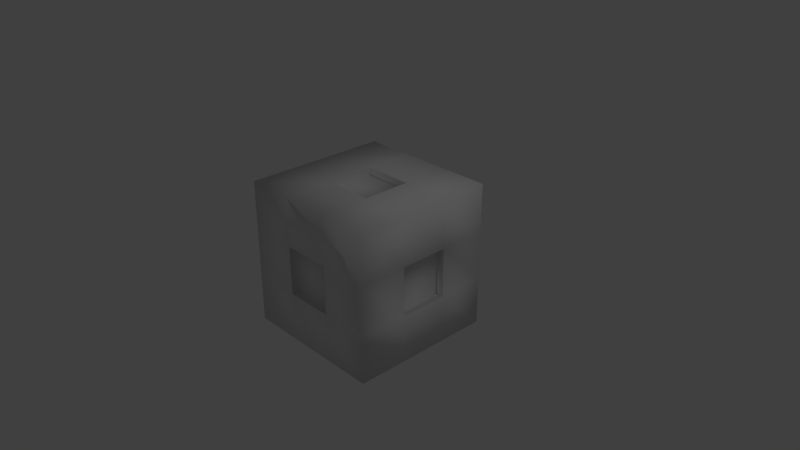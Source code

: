 # Source: PandoraBox.blend  (saved by Blender 2.79.0; exported with 4.5.12 LTS)
import bpy
from mathutils import Matrix  # noqa: F401  (used for matrix-valued properties, if any)

bpy.ops.wm.read_factory_settings(use_empty=True)
scene = bpy.context.scene
scene.name = 'Scene'

# ---- collections
col_collection_1 = bpy.data.collections.new('Collection 1'); scene.collection.children.link(col_collection_1)

# ---- materials (node trees are filled in below, after node groups)
mat_material = bpy.data.materials.new('Material')
mat_material.alpha_threshold = 0.0
mat_material.use_transparent_shadow = False
mat_material.roughness = 0.5
mat_material.line_color = (0.0, 0.0, 0.0, 1.0)

# ---- material node trees

# ---- world
world_world = bpy.data.worlds.new('World'); scene.world = world_world
world_world.color = (0.05088, 0.05088, 0.05088)
world_world.use_sun_shadow = False
world_world.sun_shadow_jitter_overblur = 0.0
world_world.cycles.sampling_method = 'MANUAL'

# ---- cameras
cam_camera = bpy.data.cameras.new('Camera')
cam_camera.clip_end = 100.0
cam_camera.lens = 35.0
cam_camera.sensor_width = 32.0
cam_camera.sensor_height = 18.0
cam_camera.ortho_scale = 7.314
cam_camera.dof.focus_distance = 0.0
cam_camera.dof.aperture_fstop = 128.0

# ---- lights
light_lamp = bpy.data.lights.new('Lamp', 'POINT')
light_lamp.transmission_factor = 0.0
light_lamp.cutoff_distance = 30.0
light_lamp.energy = 100.0
light_lamp.shadow_buffer_clip_start = 1.001
light_lamp.shadow_soft_size = 0.1
light_lamp.shadow_maximum_resolution = 0.006
light_lamp.use_absolute_resolution = True

# ---- meshes
me_cube = bpy.data.meshes.new('Cube')
me_cube.from_pydata([(1.0, 1.0, -1.0), (1.0, -1.0, -1.0), (-1.0, -1.0, -1.0), (-1.0, 1.0, -1.0), (1.0, 1.0, 1.0), (1.0, -1.0, 1.0), (-1.0, -1.0, 1.0), (-1.0, 1.0, 1.0), (1.0, 0.3333, -1.0), (1.0, -0.3333, -1.0), (-1.0, -0.3333, -1.0), (-1.0, 0.3333, -1.0), (1.0, 0.3333, 1.0), (1.0, -0.3333, 1.0), (-1.0, -0.3333, 1.0), (-1.0, 0.3333, 1.0), (0.3333, 1.0, -1.0), (-0.3333, 1.0, -1.0), (0.3333, -1.0, -1.0), (-0.3333, -1.0, -1.0), (0.3333, 1.0, 1.0), (-0.3333, 1.0, 1.0), (0.3333, -1.0, 1.0), (-0.3333, -1.0, 1.0), (-0.3333, 0.3333, 1.0), (0.3333, 0.3333, 1.0), (-0.3333, -0.3333, 1.0), (0.3333, -0.3333, 1.0), (0.3333, 0.3333, -1.0), (-0.3333, 0.3333, -1.0), (0.3333, -0.3333, -1.0), (-0.3333, -0.3333, -1.0), (1.0, 1.0, -0.3333), (1.0, 1.0, 0.3333), (1.0, -1.0, -0.3333), (1.0, -1.0, 0.3333), (-1.0, -1.0, -0.3333), (-1.0, -1.0, 0.3333), (-1.0, 1.0, -0.3333), (-1.0, 1.0, 0.3333), (-1.0, -0.3333, 0.3333), (-1.0, -0.3333, -0.3333), (-1.0, 0.3333, 0.3333), (-1.0, 0.3333, -0.3333), (1.0, 0.3333, 0.3333), (1.0, 0.3333, -0.3333), (1.0, -0.3333, 0.3333), (1.0, -0.3333, -0.3333), (0.3333, 1.0, -0.3333), (0.3333, 1.0, 0.3333), (-0.3333, 1.0, -0.3333), (-0.3333, 1.0, 0.3333), (0.3333, -1.0, 0.3333), (0.3333, -1.0, -0.3333), (-0.3333, -1.0, 0.3333), (-0.3333, -1.0, -0.3333), (-0.3333, 0.3333, 1.0), (0.3333, 0.3333, 1.0), (-0.3333, -0.3333, 1.0), (0.3333, -0.3333, 1.0), (-0.3333, 0.3333, 0.9), (0.3333, 0.3333, 0.9), (-0.3333, -0.3333, 0.9), (0.3333, -0.3333, 0.9), (0.3333, -0.9, 0.3333), (0.3333, -0.9, -0.3333), (-0.3333, -0.9, 0.3333), (-0.3333, -0.9, -0.3333), (0.9, 0.3333, 0.3333), (0.9, 0.3333, -0.3333), (0.9, -0.3333, 0.3333), (0.9, -0.3333, -0.3333), (-0.9, -0.3333, 0.3333), (-0.9, -0.3333, -0.3333), (-0.9, 0.3333, 0.3333), (-0.9, 0.3333, -0.3333), (0.3333, 0.9, -0.3333), (0.3333, 0.9, 0.3333), (-0.3333, 0.9, -0.3333), (-0.3333, 0.9, 0.3333), (0.3333, 0.3333, -0.9), (-0.3333, 0.3333, -0.9), (0.3333, -0.3333, -0.9), (-0.3333, -0.3333, -0.9)], [], [(31, 19, 2, 10), (26, 14, 6, 23), (46, 13, 5, 35), (54, 23, 6, 37), (42, 15, 7, 39), (50, 17, 3, 38), (37, 6, 14, 40), (40, 14, 15, 42), (33, 4, 12, 44), (44, 12, 13, 46), (21, 7, 15, 24), (24, 15, 14, 26), (17, 29, 11, 3), (29, 31, 10, 11), (8, 9, 30, 28), (31, 29, 81, 83), (0, 8, 28, 16), (16, 28, 29, 17), (12, 25, 27, 13), (26, 27, 59, 58), (4, 20, 25, 12), (20, 21, 24, 25), (32, 0, 16, 48), (48, 16, 17, 50), (35, 5, 22, 52), (52, 22, 23, 54), (13, 27, 22, 5), (27, 26, 23, 22), (9, 1, 18, 30), (30, 18, 19, 31), (18, 53, 55, 19), (52, 54, 66, 64), (1, 34, 53, 18), (34, 35, 52, 53), (20, 49, 51, 21), (48, 50, 78, 76), (4, 33, 49, 20), (33, 32, 48, 49), (8, 45, 47, 9), (47, 45, 69, 71), (0, 32, 45, 8), (32, 33, 44, 45), (10, 41, 43, 11), (43, 41, 73, 75), (2, 36, 41, 10), (36, 37, 40, 41), (21, 51, 39, 7), (51, 50, 38, 39), (11, 43, 38, 3), (43, 42, 39, 38), (19, 55, 36, 2), (55, 54, 37, 36), (9, 47, 34, 1), (47, 46, 35, 34), (56, 58, 62, 60), (25, 24, 56, 57), (27, 25, 57, 59), (24, 26, 58, 56), (61, 60, 62, 63), (58, 59, 63, 62), (59, 57, 61, 63), (57, 56, 60, 61), (65, 64, 66, 67), (54, 55, 67, 66), (53, 52, 64, 65), (55, 53, 65, 67), (69, 68, 70, 71), (46, 47, 71, 70), (45, 44, 68, 69), (44, 46, 70, 68), (73, 72, 74, 75), (40, 42, 74, 72), (42, 43, 75, 74), (41, 40, 72, 73), (77, 76, 78, 79), (50, 51, 79, 78), (49, 48, 76, 77), (51, 49, 77, 79), (80, 82, 83, 81), (30, 31, 83, 82), (29, 28, 80, 81), (28, 30, 82, 80)])
me_cube.polygons.foreach_set('use_smooth', [True] * 82)
_uv = me_cube.uv_layers.new(name='Mapa UV')
_uv.uv.foreach_set('vector', [0.8796, 0.1179, 0.8714, 0.007368, 0.9873, 0.004391, 0.9903, 0.1203, 0.1115, 0.1134, 0.0001162, 0.1171, 0.001118, 0.0001162, 0.1181, 0.001118, 0.4417, 0.118, 0.3324, 0.1179, 0.3359, 0.008539, 0.4495, 0.00976, 0.2265, 0.4538, 0.2216, 0.3459, 0.3347, 0.3479, 0.3353, 0.4567, 0.5559, 0.4555, 0.551, 0.3459, 0.6651, 0.3483, 0.6654, 0.4582, 0.7735, 0.5712, 0.7784, 0.6792, 0.6653, 0.6772, 0.6647, 0.5684, 0.3353, 0.4567, 0.3347, 0.3479, 0.4403, 0.3486, 0.4457, 0.4597, 0.4457, 0.4597, 0.4403, 0.3486, 0.551, 0.3459, 0.5559, 0.4555, 0.4329, 0.34, 0.3265, 0.3379, 0.33, 0.2284, 0.4409, 0.228, 0.4409, 0.228, 0.33, 0.2284, 0.3324, 0.1179, 0.4417, 0.118, 0.104, 0.3307, 0.002647, 0.3281, 0.003196, 0.2269, 0.1113, 0.2233, 0.1113, 0.2233, 0.003196, 0.2269, 0.0001162, 0.1171, 0.1115, 0.1134, 0.8878, 0.3361, 0.8795, 0.2273, 0.9884, 0.2303, 0.9899, 0.3325, 0.8795, 0.2273, 0.8796, 0.1179, 0.9903, 0.1203, 0.9884, 0.2303, 0.6606, 0.2305, 0.6602, 0.1206, 0.7698, 0.1236, 0.77, 0.2329, 0.8796, 0.1179, 0.8795, 0.2273, 0.8627, 0.215, 0.867, 0.1353, 0.6614, 0.3456, 0.6606, 0.2305, 0.77, 0.2329, 0.7777, 0.3436, 0.7777, 0.3436, 0.77, 0.2329, 0.8795, 0.2273, 0.8878, 0.3361, 0.33, 0.2284, 0.2206, 0.2283, 0.2218, 0.1183, 0.3324, 0.1179, 0.1115, 0.1134, 0.2218, 0.1183, 0.2202, 0.12, 0.1133, 0.1151, 0.3265, 0.3379, 0.2128, 0.3367, 0.2206, 0.2283, 0.33, 0.2284, 0.2128, 0.3367, 0.104, 0.3307, 0.1113, 0.2233, 0.2206, 0.2283, 0.9905, 0.5757, 0.988, 0.6764, 0.887, 0.676, 0.8826, 0.5686, 0.8826, 0.5686, 0.887, 0.676, 0.7784, 0.6792, 0.7735, 0.5712, 0.009504, 0.4494, 0.01203, 0.3487, 0.113, 0.3491, 0.1174, 0.4564, 0.1174, 0.4564, 0.113, 0.3491, 0.2216, 0.3459, 0.2265, 0.4538, 0.3324, 0.1179, 0.2218, 0.1183, 0.2296, 0.006528, 0.3359, 0.008539, 0.2218, 0.1183, 0.1115, 0.1134, 0.1181, 0.001118, 0.2296, 0.006528, 0.6602, 0.1206, 0.6598, 0.01834, 0.7616, 0.01496, 0.7698, 0.1236, 0.7698, 0.1236, 0.7616, 0.01496, 0.8714, 0.007368, 0.8796, 0.1179, 0.1167, 0.6779, 0.1134, 0.5657, 0.2239, 0.5633, 0.2285, 0.6756, 0.1174, 0.4564, 0.2265, 0.4538, 0.2135, 0.4708, 0.1336, 0.4692, 0.0001162, 0.6752, 0.002755, 0.5586, 0.1134, 0.5657, 0.1167, 0.6779, 0.002755, 0.5586, 0.009504, 0.4494, 0.1174, 0.4564, 0.1134, 0.5657, 0.8833, 0.3472, 0.8866, 0.4593, 0.7761, 0.4617, 0.7715, 0.3495, 0.8826, 0.5686, 0.7735, 0.5712, 0.7865, 0.5543, 0.8664, 0.5559, 0.9999, 0.3498, 0.9972, 0.4664, 0.8866, 0.4593, 0.8833, 0.3472, 0.9972, 0.4664, 0.9905, 0.5757, 0.8826, 0.5686, 0.8866, 0.4593, 0.6606, 0.2305, 0.5509, 0.2338, 0.5507, 0.124, 0.6602, 0.1206, 0.5507, 0.124, 0.5509, 0.2338, 0.5341, 0.2203, 0.5375, 0.14, 0.6614, 0.3456, 0.5445, 0.3456, 0.5509, 0.2338, 0.6606, 0.2305, 0.5445, 0.3456, 0.4329, 0.34, 0.4409, 0.228, 0.5509, 0.2338, 0.449, 0.6792, 0.4441, 0.5695, 0.5543, 0.5654, 0.5597, 0.6764, 0.5543, 0.5654, 0.4441, 0.5695, 0.4569, 0.5523, 0.5376, 0.5527, 0.3349, 0.6768, 0.3346, 0.5669, 0.4441, 0.5695, 0.449, 0.6792, 0.3346, 0.5669, 0.3353, 0.4567, 0.4457, 0.4597, 0.4441, 0.5695, 0.7715, 0.3495, 0.7761, 0.4617, 0.6654, 0.4582, 0.6651, 0.3483, 0.7761, 0.4617, 0.7735, 0.5712, 0.6647, 0.5684, 0.6654, 0.4582, 0.5597, 0.6764, 0.5543, 0.5654, 0.6647, 0.5684, 0.6653, 0.6772, 0.5543, 0.5654, 0.5559, 0.4555, 0.6654, 0.4582, 0.6647, 0.5684, 0.2285, 0.6756, 0.2239, 0.5633, 0.3346, 0.5669, 0.3349, 0.6768, 0.2239, 0.5633, 0.2265, 0.4538, 0.3353, 0.4567, 0.3346, 0.5669, 0.6602, 0.1206, 0.5507, 0.124, 0.5582, 0.01605, 0.6598, 0.01834, 0.5507, 0.124, 0.4417, 0.118, 0.4495, 0.00976, 0.5582, 0.01605, 0.113, 0.2216, 0.1133, 0.1151, 0.13, 0.1295, 0.1272, 0.2054, 0.2206, 0.2283, 0.1113, 0.2233, 0.113, 0.2216, 0.2188, 0.2266, 0.2218, 0.1183, 0.2206, 0.2283, 0.2188, 0.2266, 0.2202, 0.12, 0.1113, 0.2233, 0.1115, 0.1134, 0.1133, 0.1151, 0.113, 0.2216, 0.2023, 0.2122, 0.1272, 0.2054, 0.13, 0.1295, 0.2057, 0.1363, 0.1133, 0.1151, 0.2202, 0.12, 0.2057, 0.1363, 0.13, 0.1295, 0.2202, 0.12, 0.2188, 0.2266, 0.2023, 0.2122, 0.2057, 0.1363, 0.2188, 0.2266, 0.113, 0.2216, 0.1272, 0.2054, 0.2023, 0.2122, 0.1266, 0.5486, 0.1336, 0.4692, 0.2135, 0.4708, 0.2073, 0.5504, 0.2265, 0.4538, 0.2239, 0.5633, 0.2073, 0.5504, 0.2135, 0.4708, 0.1134, 0.5657, 0.1174, 0.4564, 0.1336, 0.4692, 0.1266, 0.5486, 0.2239, 0.5633, 0.1134, 0.5657, 0.1266, 0.5486, 0.2073, 0.5504, 0.5341, 0.2203, 0.4543, 0.2118, 0.4583, 0.1314, 0.5375, 0.14, 0.4417, 0.118, 0.5507, 0.124, 0.5375, 0.14, 0.4583, 0.1314, 0.5509, 0.2338, 0.4409, 0.228, 0.4543, 0.2118, 0.5341, 0.2203, 0.4409, 0.228, 0.4417, 0.118, 0.4583, 0.1314, 0.4543, 0.2118, 0.4569, 0.5523, 0.4624, 0.4723, 0.5431, 0.4728, 0.5376, 0.5527, 0.4457, 0.4597, 0.5559, 0.4555, 0.5431, 0.4728, 0.4624, 0.4723, 0.5559, 0.4555, 0.5543, 0.5654, 0.5376, 0.5527, 0.5431, 0.4728, 0.4441, 0.5695, 0.4457, 0.4597, 0.4624, 0.4723, 0.4569, 0.5523, 0.8734, 0.4764, 0.8664, 0.5559, 0.7865, 0.5543, 0.7927, 0.4747, 0.7735, 0.5712, 0.7761, 0.4617, 0.7927, 0.4747, 0.7865, 0.5543, 0.8866, 0.4593, 0.8826, 0.5686, 0.8664, 0.5559, 0.8734, 0.4764, 0.7761, 0.4617, 0.8866, 0.4593, 0.8734, 0.4764, 0.7927, 0.4747, 0.7825, 0.2156, 0.7866, 0.136, 0.867, 0.1353, 0.8627, 0.215, 0.7698, 0.1236, 0.8796, 0.1179, 0.867, 0.1353, 0.7866, 0.136, 0.8795, 0.2273, 0.77, 0.2329, 0.7825, 0.2156, 0.8627, 0.215, 0.77, 0.2329, 0.7698, 0.1236, 0.7866, 0.136, 0.7825, 0.2156])
me_cube.materials.append(mat_material)
me_cube.use_remesh_preserve_volume = False
me_cube.use_remesh_preserve_attributes = False
me_cube.use_mirror_vertex_groups = False
me_cube.update()

# ---- objects
ob_cube = bpy.data.objects.new('Cube', me_cube)
ob_lamp = bpy.data.objects.new('Lamp', light_lamp)
ob_camera = bpy.data.objects.new('Camera', cam_camera)

# ---- transforms, parenting, visibility, modifiers, constraints
ob_cube.location = (0.0, 0.0, 0.0)
ob_cube.lock_rotations_4d = False
ob_cube.empty_display_type = 'ARROWS'
ob_cube.lineart.crease_threshold = 0.0
ob_lamp.location = (4.076, 1.005, 5.904)
ob_lamp.rotation_euler = (0.6503, 0.05522, 1.866)
ob_lamp.lock_rotations_4d = False
ob_lamp.empty_display_type = 'ARROWS'
ob_lamp.color = (0.0, 0.0, 0.0, 0.0)
ob_lamp.lineart.crease_threshold = 0.0
ob_camera.location = (7.481, -6.508, 5.344)
ob_camera.rotation_euler = (1.109, 0.0, 0.8149)
ob_camera.lock_rotations_4d = False
ob_camera.empty_display_type = 'ARROWS'
ob_camera.color = (0.0, 0.0, 0.0, 0.0)
ob_camera.display_type = 'WIRE'
ob_camera.lineart.crease_threshold = 0.0

# ---- collection membership
col_collection_1.objects.link(ob_cube)
col_collection_1.objects.link(ob_lamp)
col_collection_1.objects.link(ob_camera)

# ---- scene / render settings (as saved in the file)
scene.camera = ob_camera
scene.frame_start = 1; scene.frame_end = 250; scene.frame_set(1)
scene.render.engine = 'BLENDER_EEVEE_NEXT'
scene.render.resolution_percentage = 50
scene.render.dither_intensity = 0.0
scene.cycles.use_denoising = False
scene.cycles.samples = 128
scene.cycles.sampling_pattern = 'TABULATED_SOBOL'
scene.cycles.use_adaptive_sampling = False
scene.cycles.use_light_tree = False
scene.cycles.blur_glossy = 0.0
scene.cycles.sample_clamp_indirect = 0.0
scene.view_settings.view_transform = 'Standard'
bpy.context.view_layer.update()
